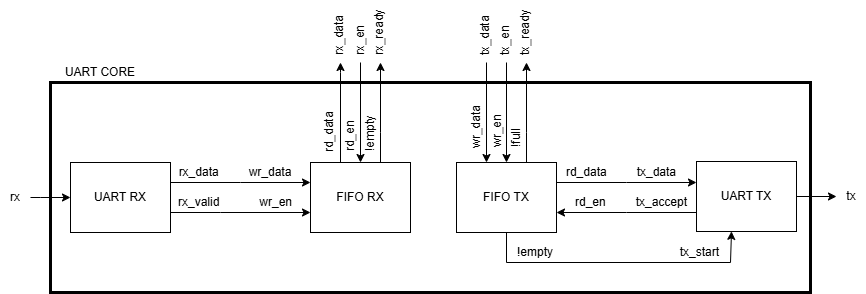

The diagram above was exported from draw.io. Its source (the exported page's mxGraphModel, read from the mxfile embedded in the PNG):
<mxGraphModel dx="1426" dy="785" grid="1" gridSize="10" guides="1" tooltips="1" connect="1" arrows="1" fold="1" page="1" pageScale="1" pageWidth="827" pageHeight="1169" math="0" shadow="0">
  <root>
    <mxCell id="0" />
    <mxCell id="1" parent="0" />
    <mxCell id="acEYf_xM8UjIWlz717qb-94" parent="1" style="rounded=0;whiteSpace=wrap;html=1;fillColor=none;strokeWidth=3;" value="" vertex="1">
      <mxGeometry height="210" width="760" x="80" y="200" as="geometry" />
    </mxCell>
    <mxCell id="acEYf_xM8UjIWlz717qb-77" edge="1" parent="1" source="acEYf_xM8UjIWlz717qb-3" style="edgeStyle=orthogonalEdgeStyle;rounded=0;orthogonalLoop=1;jettySize=auto;html=1;">
      <mxGeometry relative="1" as="geometry">
        <Array as="points">
          <mxPoint x="370" y="190" />
          <mxPoint x="370" y="190" />
        </Array>
        <mxPoint x="370" y="180" as="targetPoint" />
      </mxGeometry>
    </mxCell>
    <mxCell id="acEYf_xM8UjIWlz717qb-78" edge="1" parent="1" source="acEYf_xM8UjIWlz717qb-3" style="edgeStyle=orthogonalEdgeStyle;rounded=0;orthogonalLoop=1;jettySize=auto;html=1;startArrow=classic;startFill=1;endArrow=none;endFill=0;">
      <mxGeometry relative="1" as="geometry">
        <mxPoint x="390" y="180" as="targetPoint" />
      </mxGeometry>
    </mxCell>
    <mxCell id="acEYf_xM8UjIWlz717qb-79" edge="1" parent="1" source="acEYf_xM8UjIWlz717qb-3" style="edgeStyle=orthogonalEdgeStyle;rounded=0;orthogonalLoop=1;jettySize=auto;html=1;">
      <mxGeometry relative="1" as="geometry">
        <Array as="points">
          <mxPoint x="410" y="250" />
          <mxPoint x="410" y="250" />
        </Array>
        <mxPoint x="410" y="180" as="targetPoint" />
      </mxGeometry>
    </mxCell>
    <mxCell id="acEYf_xM8UjIWlz717qb-3" parent="1" style="rounded=0;whiteSpace=wrap;html=1;" value="FIFO RX" vertex="1">
      <mxGeometry height="70" width="100" x="340" y="280" as="geometry" />
    </mxCell>
    <mxCell id="acEYf_xM8UjIWlz717qb-8" edge="1" parent="1" source="acEYf_xM8UjIWlz717qb-4" style="edgeStyle=orthogonalEdgeStyle;rounded=0;orthogonalLoop=1;jettySize=auto;html=1;" target="acEYf_xM8UjIWlz717qb-3">
      <mxGeometry relative="1" as="geometry">
        <Array as="points">
          <mxPoint x="270" y="300" />
          <mxPoint x="270" y="300" />
        </Array>
      </mxGeometry>
    </mxCell>
    <mxCell id="acEYf_xM8UjIWlz717qb-9" edge="1" parent="1" source="acEYf_xM8UjIWlz717qb-4" style="edgeStyle=orthogonalEdgeStyle;rounded=0;orthogonalLoop=1;jettySize=auto;html=1;" target="acEYf_xM8UjIWlz717qb-3">
      <mxGeometry relative="1" as="geometry">
        <Array as="points">
          <mxPoint x="250" y="330" />
          <mxPoint x="250" y="330" />
        </Array>
      </mxGeometry>
    </mxCell>
    <mxCell id="acEYf_xM8UjIWlz717qb-12" edge="1" parent="1" source="acEYf_xM8UjIWlz717qb-4" style="edgeStyle=orthogonalEdgeStyle;rounded=0;orthogonalLoop=1;jettySize=auto;html=1;startArrow=classic;startFill=1;endArrow=none;endFill=0;">
      <mxGeometry relative="1" as="geometry">
        <Array as="points">
          <mxPoint x="70" y="315" />
          <mxPoint x="70" y="315" />
        </Array>
        <mxPoint x="60" y="315" as="targetPoint" />
      </mxGeometry>
    </mxCell>
    <mxCell id="acEYf_xM8UjIWlz717qb-4" parent="1" style="rounded=0;whiteSpace=wrap;html=1;" value="UART RX" vertex="1">
      <mxGeometry height="70" width="100" x="100" y="280" as="geometry" />
    </mxCell>
    <mxCell id="acEYf_xM8UjIWlz717qb-10" parent="1" style="text;html=1;whiteSpace=wrap;strokeColor=none;fillColor=none;align=center;verticalAlign=middle;rounded=0;" value="rx_data&amp;nbsp; &amp;nbsp; &amp;nbsp; &amp;nbsp; &amp;nbsp;wr_data" vertex="1">
      <mxGeometry height="20" width="130" x="200" y="280" as="geometry" />
    </mxCell>
    <mxCell id="acEYf_xM8UjIWlz717qb-11" parent="1" style="text;html=1;whiteSpace=wrap;strokeColor=none;fillColor=none;align=center;verticalAlign=middle;rounded=0;" value="rx_valid&amp;nbsp; &amp;nbsp; &amp;nbsp; &amp;nbsp; &amp;nbsp; &amp;nbsp; wr_en" vertex="1">
      <mxGeometry height="20" width="130" x="200" y="310" as="geometry" />
    </mxCell>
    <mxCell id="acEYf_xM8UjIWlz717qb-14" parent="1" style="text;html=1;whiteSpace=wrap;strokeColor=none;fillColor=none;align=center;verticalAlign=middle;rounded=0;" value="rx" vertex="1">
      <mxGeometry height="20" width="30" x="30" y="305" as="geometry" />
    </mxCell>
    <mxCell id="acEYf_xM8UjIWlz717qb-22" parent="1" style="text;html=1;whiteSpace=wrap;strokeColor=none;fillColor=none;align=center;verticalAlign=middle;rounded=0;rotation=270;" value="!empty" vertex="1">
      <mxGeometry height="20" width="50" x="375" y="241" as="geometry" />
    </mxCell>
    <mxCell id="acEYf_xM8UjIWlz717qb-67" edge="1" parent="1" source="acEYf_xM8UjIWlz717qb-51" style="edgeStyle=orthogonalEdgeStyle;rounded=0;orthogonalLoop=1;jettySize=auto;html=1;" target="acEYf_xM8UjIWlz717qb-58">
      <mxGeometry relative="1" as="geometry">
        <Array as="points">
          <mxPoint x="656" y="300" />
          <mxPoint x="656" y="300" />
        </Array>
      </mxGeometry>
    </mxCell>
    <mxCell id="acEYf_xM8UjIWlz717qb-73" edge="1" parent="1" source="acEYf_xM8UjIWlz717qb-51" style="edgeStyle=orthogonalEdgeStyle;rounded=0;orthogonalLoop=1;jettySize=auto;html=1;entryX=0.35;entryY=0.998;entryDx=0;entryDy=0;entryPerimeter=0;" target="acEYf_xM8UjIWlz717qb-58">
      <mxGeometry relative="1" as="geometry">
        <Array as="points">
          <mxPoint x="536" y="380" />
          <mxPoint x="760" y="380" />
          <mxPoint x="760" y="349" />
        </Array>
      </mxGeometry>
    </mxCell>
    <mxCell id="acEYf_xM8UjIWlz717qb-88" edge="1" parent="1" source="acEYf_xM8UjIWlz717qb-51" style="edgeStyle=orthogonalEdgeStyle;rounded=0;orthogonalLoop=1;jettySize=auto;html=1;startArrow=classic;startFill=1;endArrow=none;endFill=0;">
      <mxGeometry relative="1" as="geometry">
        <Array as="points">
          <mxPoint x="516" y="180" />
        </Array>
        <mxPoint x="516" y="180" as="targetPoint" />
      </mxGeometry>
    </mxCell>
    <mxCell id="acEYf_xM8UjIWlz717qb-89" edge="1" parent="1" source="acEYf_xM8UjIWlz717qb-51" style="edgeStyle=orthogonalEdgeStyle;rounded=0;orthogonalLoop=1;jettySize=auto;html=1;startArrow=classic;startFill=1;endArrow=none;endFill=0;">
      <mxGeometry relative="1" as="geometry">
        <mxPoint x="536" y="180" as="targetPoint" />
      </mxGeometry>
    </mxCell>
    <mxCell id="acEYf_xM8UjIWlz717qb-90" edge="1" parent="1" source="acEYf_xM8UjIWlz717qb-51" style="edgeStyle=orthogonalEdgeStyle;rounded=0;orthogonalLoop=1;jettySize=auto;html=1;">
      <mxGeometry relative="1" as="geometry">
        <Array as="points">
          <mxPoint x="556" y="250" />
          <mxPoint x="556" y="250" />
        </Array>
        <mxPoint x="556" y="180" as="targetPoint" />
      </mxGeometry>
    </mxCell>
    <mxCell id="acEYf_xM8UjIWlz717qb-51" parent="1" style="rounded=0;whiteSpace=wrap;html=1;" value="FIFO TX" vertex="1">
      <mxGeometry height="70" width="100" x="486" y="280" as="geometry" />
    </mxCell>
    <mxCell id="acEYf_xM8UjIWlz717qb-68" edge="1" parent="1" source="acEYf_xM8UjIWlz717qb-58" style="edgeStyle=orthogonalEdgeStyle;rounded=0;orthogonalLoop=1;jettySize=auto;html=1;" target="acEYf_xM8UjIWlz717qb-51">
      <mxGeometry relative="1" as="geometry">
        <Array as="points">
          <mxPoint x="656" y="330" />
          <mxPoint x="656" y="330" />
        </Array>
      </mxGeometry>
    </mxCell>
    <mxCell id="acEYf_xM8UjIWlz717qb-75" edge="1" parent="1" source="acEYf_xM8UjIWlz717qb-58" style="edgeStyle=orthogonalEdgeStyle;rounded=0;orthogonalLoop=1;jettySize=auto;html=1;">
      <mxGeometry relative="1" as="geometry">
        <mxPoint x="866" y="314" as="targetPoint" />
      </mxGeometry>
    </mxCell>
    <mxCell id="acEYf_xM8UjIWlz717qb-58" parent="1" style="rounded=0;whiteSpace=wrap;html=1;" value="UART TX" vertex="1">
      <mxGeometry height="70" width="100" x="726" y="279" as="geometry" />
    </mxCell>
    <mxCell id="acEYf_xM8UjIWlz717qb-69" parent="1" style="text;html=1;whiteSpace=wrap;strokeColor=none;fillColor=none;align=center;verticalAlign=middle;rounded=0;" value="rd_data&amp;nbsp; &amp;nbsp; &amp;nbsp; &amp;nbsp; &amp;nbsp;tx_data" vertex="1">
      <mxGeometry height="20" width="130" x="586" y="280" as="geometry" />
    </mxCell>
    <mxCell id="acEYf_xM8UjIWlz717qb-70" parent="1" style="text;html=1;whiteSpace=wrap;strokeColor=none;fillColor=none;align=center;verticalAlign=middle;rounded=0;" value="rd_en&amp;nbsp; &amp;nbsp; &amp;nbsp; &amp;nbsp; &amp;nbsp;tx_accept" vertex="1">
      <mxGeometry height="20" width="130" x="596" y="310" as="geometry" />
    </mxCell>
    <mxCell id="acEYf_xM8UjIWlz717qb-74" parent="1" style="text;html=1;whiteSpace=wrap;strokeColor=none;fillColor=none;align=center;verticalAlign=middle;rounded=0;" value="!empty&amp;nbsp; &amp;nbsp; &amp;nbsp; &amp;nbsp; &amp;nbsp; &amp;nbsp; &amp;nbsp; &amp;nbsp; &amp;nbsp; &amp;nbsp; &amp;nbsp; &amp;nbsp; &amp;nbsp; &amp;nbsp; &amp;nbsp; &amp;nbsp; &amp;nbsp; &amp;nbsp; &amp;nbsp; tx_start" vertex="1">
      <mxGeometry height="20" width="224" x="536" y="360" as="geometry" />
    </mxCell>
    <mxCell id="acEYf_xM8UjIWlz717qb-76" parent="1" style="text;html=1;whiteSpace=wrap;strokeColor=none;fillColor=none;align=center;verticalAlign=middle;rounded=0;" value="tx" vertex="1">
      <mxGeometry height="20" width="30" x="866" y="304" as="geometry" />
    </mxCell>
    <mxCell id="acEYf_xM8UjIWlz717qb-80" parent="1" style="text;html=1;whiteSpace=wrap;strokeColor=none;fillColor=none;align=center;verticalAlign=middle;rounded=0;rotation=270;" value="rd_data" vertex="1">
      <mxGeometry height="20" width="50" x="334" y="240" as="geometry" />
    </mxCell>
    <mxCell id="acEYf_xM8UjIWlz717qb-81" parent="1" style="text;html=1;whiteSpace=wrap;strokeColor=none;fillColor=none;align=center;verticalAlign=middle;rounded=0;rotation=270;" value="rd_en" vertex="1">
      <mxGeometry height="20" width="40" x="360" y="244" as="geometry" />
    </mxCell>
    <mxCell id="acEYf_xM8UjIWlz717qb-91" parent="1" style="text;html=1;whiteSpace=wrap;strokeColor=none;fillColor=none;align=center;verticalAlign=middle;rounded=0;rotation=270;" value="wr_data" vertex="1">
      <mxGeometry height="20" width="50" x="480" y="234.5" as="geometry" />
    </mxCell>
    <mxCell id="acEYf_xM8UjIWlz717qb-92" parent="1" style="text;html=1;whiteSpace=wrap;strokeColor=none;fillColor=none;align=center;verticalAlign=middle;rounded=0;rotation=270;" value="wr_en" vertex="1">
      <mxGeometry height="20" width="40" x="506" y="238.5" as="geometry" />
    </mxCell>
    <mxCell id="acEYf_xM8UjIWlz717qb-93" parent="1" style="text;html=1;whiteSpace=wrap;strokeColor=none;fillColor=none;align=center;verticalAlign=middle;rounded=0;rotation=270;" value="!full" vertex="1">
      <mxGeometry height="20" width="25" x="533.5" y="246" as="geometry" />
    </mxCell>
    <mxCell id="acEYf_xM8UjIWlz717qb-95" parent="1" style="text;html=1;whiteSpace=wrap;strokeColor=none;fillColor=none;align=left;verticalAlign=middle;rounded=0;rotation=270;" value="rx_en" vertex="1">
      <mxGeometry height="20" width="57.5" x="361.25" y="136.25" as="geometry" />
    </mxCell>
    <mxCell id="acEYf_xM8UjIWlz717qb-98" parent="1" style="text;html=1;whiteSpace=wrap;strokeColor=none;fillColor=none;align=left;verticalAlign=middle;rounded=0;rotation=270;" value="rx_ready" vertex="1">
      <mxGeometry height="20" width="57.5" x="380.5" y="136.25" as="geometry" />
    </mxCell>
    <mxCell id="acEYf_xM8UjIWlz717qb-99" parent="1" style="text;html=1;whiteSpace=wrap;strokeColor=none;fillColor=none;align=left;verticalAlign=middle;rounded=0;rotation=270;" value="rx_data" vertex="1">
      <mxGeometry height="20" width="57.5" x="340" y="136.25" as="geometry" />
    </mxCell>
    <mxCell id="acEYf_xM8UjIWlz717qb-100" parent="1" style="text;html=1;whiteSpace=wrap;strokeColor=none;fillColor=none;align=left;verticalAlign=middle;rounded=0;rotation=270;" value="tx_en" vertex="1">
      <mxGeometry height="20" width="57.5" x="506.25" y="136.25" as="geometry" />
    </mxCell>
    <mxCell id="acEYf_xM8UjIWlz717qb-101" parent="1" style="text;html=1;whiteSpace=wrap;strokeColor=none;fillColor=none;align=left;verticalAlign=middle;rounded=0;rotation=270;" value="tx_data" vertex="1">
      <mxGeometry height="20" width="57.5" x="486" y="136.25" as="geometry" />
    </mxCell>
    <mxCell id="acEYf_xM8UjIWlz717qb-102" parent="1" style="text;html=1;whiteSpace=wrap;strokeColor=none;fillColor=none;align=left;verticalAlign=middle;rounded=0;rotation=270;" value="tx_ready" vertex="1">
      <mxGeometry height="20" width="57.5" x="526.5" y="136.25" as="geometry" />
    </mxCell>
    <mxCell id="acEYf_xM8UjIWlz717qb-103" parent="1" style="text;html=1;whiteSpace=wrap;strokeColor=none;fillColor=none;align=center;verticalAlign=middle;rounded=0;" value="UART CORE" vertex="1">
      <mxGeometry height="20" width="100" x="80" y="180" as="geometry" />
    </mxCell>
  </root>
</mxGraphModel>